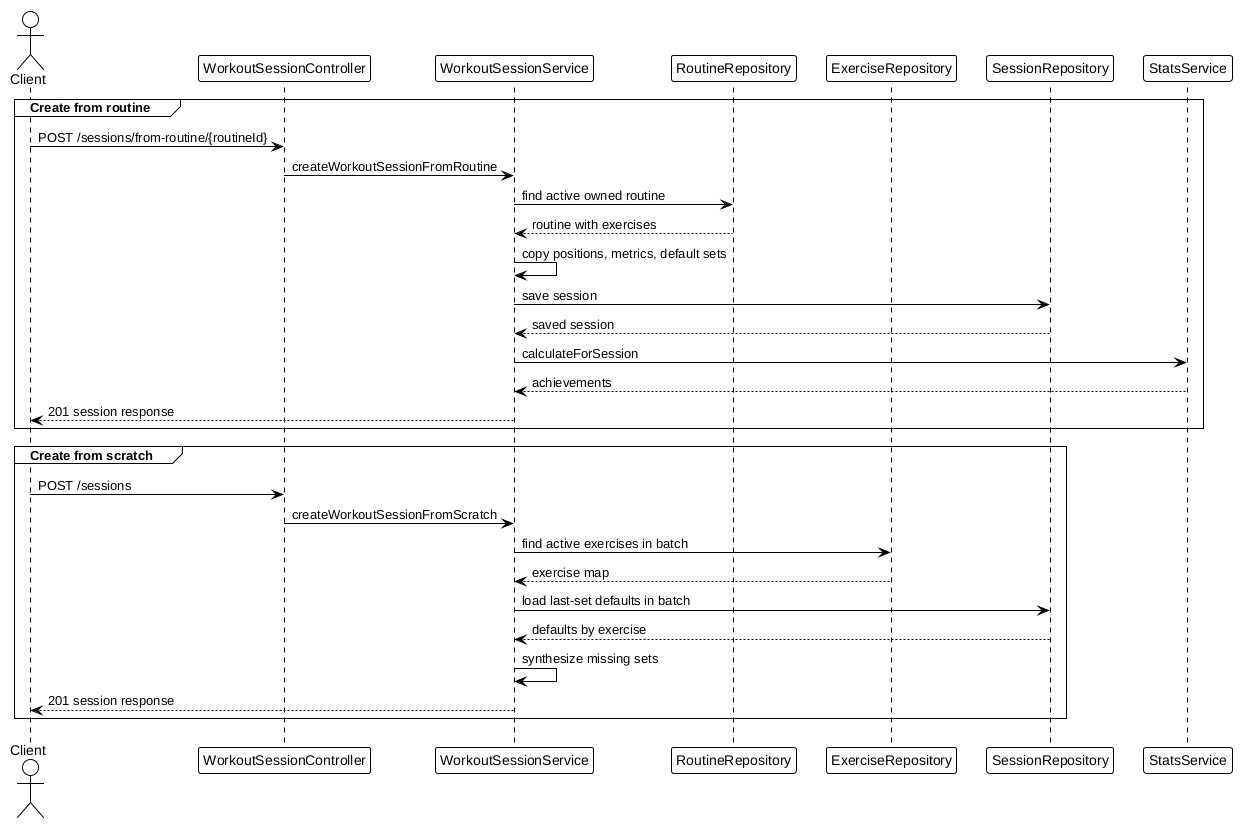

The diagram above was rendered by PlantUML. Its source (embedded in the PNG):
@startuml
!theme plain
actor Client
participant WorkoutSessionController
participant WorkoutSessionService
participant RoutineRepository
participant ExerciseRepository
participant SessionRepository
participant StatsService

group Create from routine
  Client -> WorkoutSessionController : POST /sessions/from-routine/{routineId}
  WorkoutSessionController -> WorkoutSessionService : createWorkoutSessionFromRoutine
  WorkoutSessionService -> RoutineRepository : find active owned routine
  RoutineRepository --> WorkoutSessionService : routine with exercises
  WorkoutSessionService -> WorkoutSessionService : copy positions, metrics, default sets
  WorkoutSessionService -> SessionRepository : save session
  SessionRepository --> WorkoutSessionService : saved session
  WorkoutSessionService -> StatsService : calculateForSession
  StatsService --> WorkoutSessionService : achievements
  WorkoutSessionService --> Client : 201 session response
end

group Create from scratch
  Client -> WorkoutSessionController : POST /sessions
  WorkoutSessionController -> WorkoutSessionService : createWorkoutSessionFromScratch
  WorkoutSessionService -> ExerciseRepository : find active exercises in batch
  ExerciseRepository --> WorkoutSessionService : exercise map
  WorkoutSessionService -> SessionRepository : load last-set defaults in batch
  SessionRepository --> WorkoutSessionService : defaults by exercise
  WorkoutSessionService -> WorkoutSessionService : synthesize missing sets
  WorkoutSessionService --> Client : 201 session response
end
@enduml